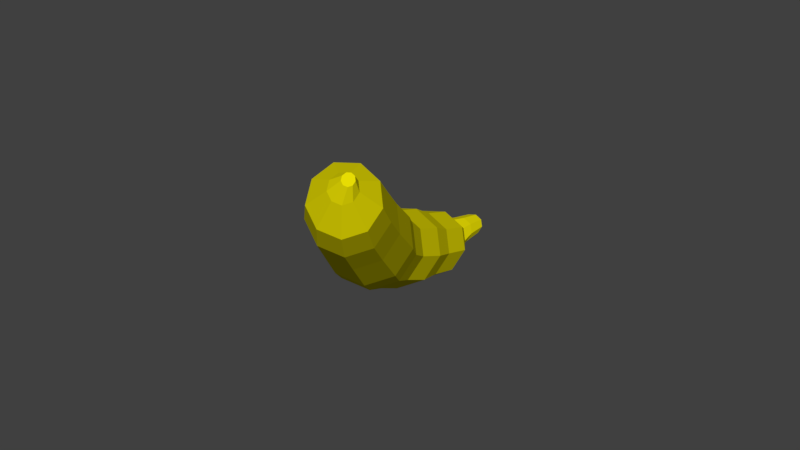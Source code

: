 # Source: Banana.blend  (saved by Blender 3.2.14; exported with 4.5.12 LTS)
import bpy
from mathutils import Matrix  # noqa: F401  (used for matrix-valued properties, if any)

bpy.ops.wm.read_factory_settings(use_empty=True)
scene = bpy.context.scene
scene.name = 'Scene'

# ---- collections
col_collection_1 = bpy.data.collections.new('Collection 1'); scene.collection.children.link(col_collection_1)

# ---- materials (node trees are filled in below, after node groups)
mat_banana = bpy.data.materials.new('Banana')
mat_banana.alpha_threshold = 0.0
mat_banana.use_transparent_shadow = False
mat_banana.diffuse_color = (0.8, 0.7186, 0.001138, 1.0)
mat_banana.roughness = 0.5

# ---- material node trees

# ---- world
world_world = bpy.data.worlds.new('World'); scene.world = world_world
world_world.color = (0.05088, 0.05088, 0.05088)
world_world.use_sun_shadow = False
world_world.sun_shadow_jitter_overblur = 0.0
world_world.cycles.sampling_method = 'MANUAL'

# ---- meshes
me_cylinder = bpy.data.meshes.new('Cylinder')
me_cylinder.from_pydata([(0.01343, 0.452, -0.1637), (-0.1076, 0.3368, 1.779), (0.304, 0.3462, -0.1637), (0.1088, 0.258, 1.779), (0.4586, 0.07849, -0.1637), (0.224, 0.05848, 1.779), (0.4049, -0.226, -0.1637), (0.184, -0.1684, 1.779), (0.168, -0.4247, -0.1637), (0.007543, -0.3165, 1.779), (-0.1412, -0.4247, -0.1637), (-0.2228, -0.3165, 1.779), (-0.378, -0.226, -0.1637), (-0.3993, -0.1684, 1.779), (-0.4317, 0.07849, -0.1637), (-0.4393, 0.05848, 1.779), (-0.2771, 0.3462, -0.1637), (-0.3241, 0.258, 1.779), (-0.02484, 0.4141, 0.8928), (0.2413, 0.3172, 0.8928), (0.383, 0.07191, 0.8928), (0.3338, -0.207, 0.8928), (0.1168, -0.3891, 0.8928), (-0.1665, -0.3891, 0.8928), (-0.3835, -0.207, 0.8928), (-0.4326, 0.07191, 0.8928), (-0.291, 0.3172, 0.8928), (0.2946, 0.351, 0.1866), (0.4513, 0.07957, 0.1866), (0.3969, -0.2291, 0.1866), (0.1567, -0.4306, 0.1866), (-0.1567, -0.4306, 0.1866), (-0.3969, -0.2291, 0.1866), (-0.4513, 0.07957, 0.1866), (-0.2946, 0.351, 0.1866), (2.921e-08, 0.4582, 0.1866), (-0.04968, 0.3905, 1.382), (0.2014, 0.2992, 1.382), (0.3349, 0.06782, 1.382), (0.2885, -0.1953, 1.382), (0.08389, -0.367, 1.382), (-0.1833, -0.367, 1.382), (-0.3879, -0.1953, 1.382), (-0.4343, 0.06782, 1.382), (-0.3007, 0.2992, 1.382), (-0.1655, 0.1388, 2.059), (-0.07633, 0.1063, 2.059), (-0.02888, 0.02409, 2.059), (-0.04536, -0.06938, 2.059), (-0.1181, -0.1304, 2.059), (-0.213, -0.1304, 2.059), (-0.2857, -0.06938, 2.059), (-0.3022, 0.02409, 2.059), (-0.2547, 0.1063, 2.059), (-0.2057, 0.04719, 2.179), (-0.2453, 0.0616, 2.179), (-0.1846, 0.0107, 2.179), (-0.1919, -0.0308, 2.179), (-0.2242, -0.05788, 2.179), (-0.2664, -0.05788, 2.179), (-0.2986, -0.0308, 2.179), (-0.3059, 0.0107, 2.179), (-0.2849, 0.04719, 2.179), (-0.04702, 0.4237, -0.5532), (0.2254, 0.3246, -0.5532), (0.3703, 0.07358, -0.5532), (0.3199, -0.2119, -0.5532), (0.09791, -0.3982, -0.5532), (-0.1919, -0.3982, -0.5532), (-0.414, -0.2119, -0.5532), (-0.4643, 0.07358, -0.5532), (-0.3194, 0.3246, -0.5532), (-0.1728, 0.4488, -0.9885), (0.1157, 0.3438, -0.9885), (0.2692, 0.07793, -0.9885), (0.2159, -0.2244, -0.9885), (-0.01927, -0.4217, -0.9885), (-0.3262, -0.4217, -0.9885), (-0.5614, -0.2244, -0.9885), (-0.6147, 0.07793, -0.9885), (-0.4612, 0.3438, -0.9885), (-0.2985, 0.3983, -1.404), (-0.04245, 0.3051, -1.404), (0.09378, 0.06917, -1.404), (0.04647, -0.1992, -1.404), (-0.1623, -0.3743, -1.404), (-0.4347, -0.3743, -1.404), (-0.6435, -0.1992, -1.404), (-0.6908, 0.06917, -1.404), (-0.5545, 0.3051, -1.404), (-0.4726, 0.3922, -1.849), (-0.2205, 0.3004, -1.849), (-0.08638, 0.0681, -1.849), (-0.133, -0.1961, -1.849), (-0.3385, -0.3685, -1.849), (-0.6067, -0.3685, -1.849), (-0.8122, -0.1961, -1.849), (-0.8588, 0.0681, -1.849), (-0.7247, 0.3004, -1.849), (-0.6564, 0.2184, -2.101), (-0.516, 0.1673, -2.101), (-0.4413, 0.03792, -2.101), (-0.4672, -0.1092, -2.101), (-0.5817, -0.2052, -2.101), (-0.7311, -0.2052, -2.101), (-0.8455, -0.1092, -2.101), (-0.8714, 0.03792, -2.101), (-0.7967, 0.1673, -2.101), (-0.8111, 0.1621, -2.217), (-0.7069, 0.1242, -2.217), (-0.6515, 0.02815, -2.217), (-0.6707, -0.08107, -2.217), (-0.7557, -0.1524, -2.217), (-0.8666, -0.1524, -2.217), (-0.9515, -0.08107, -2.217), (-0.9708, 0.02815, -2.217), (-0.9153, 0.1242, -2.217), (-0.9852, 0.1282, -2.411), (-0.9028, 0.0982, -2.411), (-0.859, 0.02226, -2.411), (-0.8742, -0.06409, -2.411), (-0.9414, -0.1205, -2.411), (-1.029, -0.1205, -2.411), (-1.096, -0.06409, -2.411), (-1.111, 0.02226, -2.411), (-1.068, 0.0982, -2.411)], [], [(36, 1, 3, 37), (37, 3, 5, 38), (38, 5, 7, 39), (39, 7, 9, 40), (40, 9, 11, 41), (41, 11, 13, 42), (42, 13, 15, 43), (15, 13, 51, 52), (43, 15, 17, 44), (44, 17, 1, 36), (6, 8, 67, 66), (34, 26, 18, 35), (33, 25, 26, 34), (32, 24, 25, 33), (31, 23, 24, 32), (30, 22, 23, 31), (29, 21, 22, 30), (28, 20, 21, 29), (27, 19, 20, 28), (35, 18, 19, 27), (0, 35, 27, 2), (2, 27, 28, 4), (4, 28, 29, 6), (6, 29, 30, 8), (8, 30, 31, 10), (10, 31, 32, 12), (12, 32, 33, 14), (14, 33, 34, 16), (16, 34, 35, 0), (26, 44, 36, 18), (25, 43, 44, 26), (24, 42, 43, 25), (23, 41, 42, 24), (22, 40, 41, 23), (21, 39, 40, 22), (20, 38, 39, 21), (19, 37, 38, 20), (18, 36, 37, 19), (53, 52, 61, 62), (13, 11, 50, 51), (11, 9, 49, 50), (9, 7, 48, 49), (3, 1, 45, 46), (7, 5, 47, 48), (5, 3, 46, 47), (1, 17, 53, 45), (17, 15, 52, 53), (54, 55, 62, 61, 60, 59, 58, 57, 56), (50, 49, 58, 59), (47, 46, 54, 56), (45, 53, 62, 55), (51, 50, 59, 60), (48, 47, 56, 57), (52, 51, 60, 61), (49, 48, 57, 58), (46, 45, 55, 54), (68, 69, 78, 77), (0, 2, 64, 63), (4, 6, 66, 65), (2, 4, 65, 64), (16, 0, 63, 71), (14, 16, 71, 70), (12, 14, 70, 69), (10, 12, 69, 68), (8, 10, 68, 67), (76, 77, 86, 85), (65, 66, 75, 74), (69, 70, 79, 78), (66, 67, 76, 75), (63, 64, 73, 72), (70, 71, 80, 79), (67, 68, 77, 76), (64, 65, 74, 73), (71, 63, 72, 80), (84, 85, 94, 93), (73, 74, 83, 82), (80, 72, 81, 89), (77, 78, 87, 86), (74, 75, 84, 83), (78, 79, 88, 87), (75, 76, 85, 84), (72, 73, 82, 81), (79, 80, 89, 88), (92, 93, 102, 101), (81, 82, 91, 90), (88, 89, 98, 97), (85, 86, 95, 94), (82, 83, 92, 91), (89, 81, 90, 98), (86, 87, 96, 95), (83, 84, 93, 92), (87, 88, 97, 96), (100, 101, 110, 109), (96, 97, 106, 105), (93, 94, 103, 102), (90, 91, 100, 99), (97, 98, 107, 106), (94, 95, 104, 103), (91, 92, 101, 100), (98, 90, 99, 107), (95, 96, 105, 104), (108, 109, 118, 117), (107, 99, 108, 116), (104, 105, 114, 113), (101, 102, 111, 110), (105, 106, 115, 114), (102, 103, 112, 111), (99, 100, 109, 108), (106, 107, 116, 115), (103, 104, 113, 112), (117, 118, 119, 120, 121, 122, 123, 124, 125), (115, 116, 125, 124), (112, 113, 122, 121), (109, 110, 119, 118), (116, 108, 117, 125), (113, 114, 123, 122), (110, 111, 120, 119), (114, 115, 124, 123), (111, 112, 121, 120)])
me_cylinder.materials.append(mat_banana)
me_cylinder.use_remesh_preserve_volume = False
me_cylinder.use_remesh_preserve_attributes = False
me_cylinder.use_mirror_vertex_groups = False
me_cylinder.update()

# ---- objects
ob_banana = bpy.data.objects.new('Banana', me_cylinder)

# ---- transforms, parenting, visibility, modifiers, constraints
ob_banana.location = (0.0, 0.0, 0.0)
ob_banana.rotation_euler = (5.506, 0.5735, 4.155)
ob_banana.lineart.crease_threshold = 0.0

# ---- collection membership
col_collection_1.objects.link(ob_banana)

# ---- scene / render settings (as saved in the file)
scene.frame_start = 1; scene.frame_end = 250; scene.frame_set(1)
scene.render.engine = 'BLENDER_EEVEE_NEXT'
scene.render.resolution_percentage = 50
scene.render.dither_intensity = 0.0
scene.cycles.use_denoising = False
scene.cycles.samples = 128
scene.cycles.sampling_pattern = 'TABULATED_SOBOL'
scene.cycles.use_adaptive_sampling = False
scene.cycles.use_light_tree = False
scene.cycles.blur_glossy = 0.0
scene.cycles.sample_clamp_indirect = 0.0
scene.view_settings.view_transform = 'Standard'
bpy.context.view_layer.update()

# ---- added for rendering (the .blend has no active camera and no usable light): camera, sun
cam_auto = bpy.data.cameras.new('AutoCamera')
cam_auto.lens = 50.0
cam_auto.sensor_width = 36.0
cam_auto.clip_end = 1000.0
ob_auto_camera = bpy.data.objects.new('AutoCamera', cam_auto)
scene.collection.objects.link(ob_auto_camera)
ob_auto_camera.location = (6.41677, -7.25405, 5.14433)
ob_auto_camera.rotation_euler = (1.09748, -7.21219e-08, 0.694738)
scene.camera = ob_auto_camera
light_auto_sun = bpy.data.lights.new('AutoSun', 'SUN')
light_auto_sun.energy = 3.0
light_auto_sun.angle = 0.0523599
ob_auto_sun = bpy.data.objects.new('AutoSun', light_auto_sun)
scene.collection.objects.link(ob_auto_sun)
ob_auto_sun.rotation_euler = (0.872665, 0.174533, 0.523599)
bpy.context.view_layer.update()
